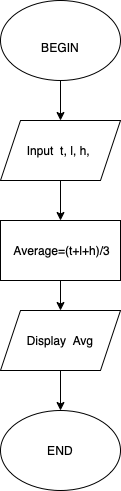

The diagram above was exported from draw.io. Its source (the exported page's mxGraphModel, read from the mxfile embedded in the PNG):
<mxGraphModel dx="701" dy="478" grid="1" gridSize="10" guides="1" tooltips="1" connect="1" arrows="1" fold="1" page="1" pageScale="1" pageWidth="827" pageHeight="1169" math="0" shadow="0">
  <root>
    <mxCell id="8iIK1657Jeu7Uvx8IpS5-0" />
    <mxCell id="8iIK1657Jeu7Uvx8IpS5-1" parent="8iIK1657Jeu7Uvx8IpS5-0" />
    <mxCell id="gBQXZSr4Uu2gTkpC77Oz-0" value="&lt;br&gt;BEGIN" style="ellipse;whiteSpace=wrap;html=1;rounded=0;sketch=0;" vertex="1" parent="8iIK1657Jeu7Uvx8IpS5-1">
      <mxGeometry x="354" y="70" width="120" height="80" as="geometry" />
    </mxCell>
    <mxCell id="gBQXZSr4Uu2gTkpC77Oz-1" value="Input &amp;nbsp;t, l, h,&amp;nbsp;" style="shape=parallelogram;perimeter=parallelogramPerimeter;whiteSpace=wrap;html=1;fixedSize=1;rounded=0;sketch=0;" vertex="1" parent="8iIK1657Jeu7Uvx8IpS5-1">
      <mxGeometry x="354" y="190" width="120" height="60" as="geometry" />
    </mxCell>
    <mxCell id="gBQXZSr4Uu2gTkpC77Oz-2" value="&amp;nbsp;Average=(t+l+h)/3" style="rounded=0;whiteSpace=wrap;html=1;sketch=0;" vertex="1" parent="8iIK1657Jeu7Uvx8IpS5-1">
      <mxGeometry x="354" y="290" width="120" height="60" as="geometry" />
    </mxCell>
    <mxCell id="gBQXZSr4Uu2gTkpC77Oz-3" value="END" style="ellipse;whiteSpace=wrap;html=1;rounded=0;sketch=0;" vertex="1" parent="8iIK1657Jeu7Uvx8IpS5-1">
      <mxGeometry x="354" y="480" width="120" height="80" as="geometry" />
    </mxCell>
    <mxCell id="gBQXZSr4Uu2gTkpC77Oz-4" value="" style="endArrow=classic;html=1;rounded=1;sketch=0;curved=0;exitX=0.5;exitY=1;exitDx=0;exitDy=0;entryX=0.5;entryY=0;entryDx=0;entryDy=0;" edge="1" parent="8iIK1657Jeu7Uvx8IpS5-1" source="gBQXZSr4Uu2gTkpC77Oz-0" target="gBQXZSr4Uu2gTkpC77Oz-1">
      <mxGeometry width="50" height="50" relative="1" as="geometry">
        <mxPoint x="390" y="360" as="sourcePoint" />
        <mxPoint x="420" y="190" as="targetPoint" />
      </mxGeometry>
    </mxCell>
    <mxCell id="gBQXZSr4Uu2gTkpC77Oz-5" value="" style="endArrow=classic;html=1;rounded=1;sketch=0;curved=0;exitX=0.5;exitY=1;exitDx=0;exitDy=0;entryX=0.5;entryY=0;entryDx=0;entryDy=0;" edge="1" parent="8iIK1657Jeu7Uvx8IpS5-1" source="gBQXZSr4Uu2gTkpC77Oz-1" target="gBQXZSr4Uu2gTkpC77Oz-2">
      <mxGeometry width="50" height="50" relative="1" as="geometry">
        <mxPoint x="390" y="360" as="sourcePoint" />
        <mxPoint x="410" y="280" as="targetPoint" />
      </mxGeometry>
    </mxCell>
    <mxCell id="gBQXZSr4Uu2gTkpC77Oz-6" value="" style="endArrow=classic;html=1;rounded=1;sketch=0;curved=0;exitX=0.5;exitY=1;exitDx=0;exitDy=0;" edge="1" parent="8iIK1657Jeu7Uvx8IpS5-1" source="gBQXZSr4Uu2gTkpC77Oz-12" target="gBQXZSr4Uu2gTkpC77Oz-3">
      <mxGeometry width="50" height="50" relative="1" as="geometry">
        <mxPoint x="390" y="360" as="sourcePoint" />
        <mxPoint x="440" y="310" as="targetPoint" />
      </mxGeometry>
    </mxCell>
    <mxCell id="gBQXZSr4Uu2gTkpC77Oz-12" value="Display &amp;nbsp;Avg" style="shape=parallelogram;perimeter=parallelogramPerimeter;whiteSpace=wrap;html=1;fixedSize=1;rounded=0;sketch=0;" vertex="1" parent="8iIK1657Jeu7Uvx8IpS5-1">
      <mxGeometry x="354" y="380" width="120" height="60" as="geometry" />
    </mxCell>
    <mxCell id="gBQXZSr4Uu2gTkpC77Oz-14" value="" style="endArrow=classic;html=1;rounded=1;sketch=0;curved=0;exitX=0.5;exitY=1;exitDx=0;exitDy=0;entryX=0.5;entryY=0;entryDx=0;entryDy=0;" edge="1" parent="8iIK1657Jeu7Uvx8IpS5-1" source="gBQXZSr4Uu2gTkpC77Oz-2" target="gBQXZSr4Uu2gTkpC77Oz-12">
      <mxGeometry width="50" height="50" relative="1" as="geometry">
        <mxPoint x="320" y="360" as="sourcePoint" />
        <mxPoint x="370" y="310" as="targetPoint" />
      </mxGeometry>
    </mxCell>
  </root>
</mxGraphModel>